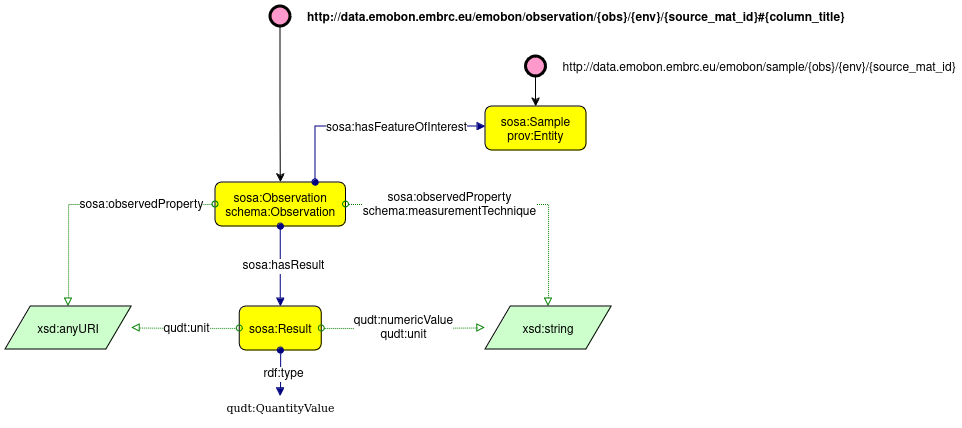

The diagram above was exported from draw.io. Its source (the exported page's mxGraphModel, read from the mxfile embedded in the PNG):
<mxGraphModel dx="1364" dy="795" grid="1" gridSize="10" guides="1" tooltips="1" connect="1" arrows="1" fold="1" page="1" pageScale="1" pageWidth="850" pageHeight="1100" math="0" shadow="0">
  <root>
    <mxCell id="0" />
    <mxCell id="1" parent="0" />
    <mxCell id="DsAwOLEt_oAT-0Irrs5M-1" value="sosa:Observation&#10;schema:Observation" style="graphMlID=n4;shape=rect;rounded=1;arcsize=30;fillColor=#ffff00;strokeColor=#000000;strokeWidth=1.0" vertex="1" parent="1">
      <mxGeometry x="290" y="476" width="130.49" height="44" as="geometry" />
    </mxCell>
    <mxCell id="DsAwOLEt_oAT-0Irrs5M-2" style="edgeStyle=orthogonalEdgeStyle;rounded=0;orthogonalLoop=1;jettySize=auto;html=1;" edge="1" parent="1" source="DsAwOLEt_oAT-0Irrs5M-3" target="DsAwOLEt_oAT-0Irrs5M-1">
      <mxGeometry relative="1" as="geometry">
        <mxPoint x="367.15" y="520" as="targetPoint" />
      </mxGeometry>
    </mxCell>
    <mxCell id="DsAwOLEt_oAT-0Irrs5M-3" value="http://data.emobon.embrc.eu/emobon/observation/{obs}/{env}/{source_mat_id}#{column_title}" style="graphMlID=n9;shape=ellipse;fillColor=#ff99cc;strokeColor=#000000;strokeWidth=3.0;verticalAlign=middle;labelPosition=right;verticalLabelPosition=middle;align=left;spacingRight=1;spacing=17;fontStyle=1" vertex="1" parent="1">
      <mxGeometry x="345.01" y="300" width="20" height="20" as="geometry" />
    </mxCell>
    <mxCell id="DsAwOLEt_oAT-0Irrs5M-7" value="" style="graphMlID=e6;rounded=0;endArrow=block;strokeColor=#008000;dashed=1;dashPattern=1 1;strokeWidth=1.0;startArrow=oval;startFill=0;endFill=0;edgeStyle=orthogonalEdgeStyle;" edge="1" parent="1" source="DsAwOLEt_oAT-0Irrs5M-1" target="DsAwOLEt_oAT-0Irrs5M-12">
      <mxGeometry relative="1" as="geometry">
        <mxPoint x="460" y="476" as="sourcePoint" />
        <mxPoint x="736" y="476" as="targetPoint" />
      </mxGeometry>
    </mxCell>
    <mxCell id="DsAwOLEt_oAT-0Irrs5M-8" value="sosa:observedProperty" style="text;html=1;align=center;verticalAlign=middle;resizable=0;points=[];labelBackgroundColor=#ffffff;" vertex="1" connectable="0" parent="DsAwOLEt_oAT-0Irrs5M-7">
      <mxGeometry relative="1" as="geometry">
        <mxPoint x="49" as="offset" />
      </mxGeometry>
    </mxCell>
    <mxCell id="DsAwOLEt_oAT-0Irrs5M-9" value="" style="graphMlID=e6;rounded=0;endArrow=block;strokeColor=#008000;dashed=1;dashPattern=1 1;strokeWidth=1.0;startArrow=oval;startFill=0;endFill=0;edgeStyle=orthogonalEdgeStyle;" edge="1" parent="1" source="DsAwOLEt_oAT-0Irrs5M-1" target="DsAwOLEt_oAT-0Irrs5M-11">
      <mxGeometry relative="1" as="geometry">
        <mxPoint x="470" y="486" as="sourcePoint" />
        <mxPoint x="746" y="486" as="targetPoint" />
      </mxGeometry>
    </mxCell>
    <mxCell id="DsAwOLEt_oAT-0Irrs5M-10" value="sosa:observedProperty&lt;br&gt;schema:measurementTechnique" style="text;html=1;align=center;verticalAlign=middle;resizable=0;points=[];labelBackgroundColor=#ffffff;" vertex="1" connectable="0" parent="DsAwOLEt_oAT-0Irrs5M-9">
      <mxGeometry relative="1" as="geometry">
        <mxPoint x="-49" as="offset" />
      </mxGeometry>
    </mxCell>
    <mxCell id="DsAwOLEt_oAT-0Irrs5M-11" value="xsd:string" style="graphMlID=n6;shape=parallelogram;fillColor=#ccffcc;strokeColor=#000000;strokeWidth=1.0" vertex="1" parent="1">
      <mxGeometry x="560.0025158946413" y="600" width="126.0949682107173" height="43" as="geometry" />
    </mxCell>
    <mxCell id="DsAwOLEt_oAT-0Irrs5M-12" value="xsd:anyURI" style="graphMlID=n6;shape=parallelogram;fillColor=#ccffcc;strokeColor=#000000;strokeWidth=1.0" vertex="1" parent="1">
      <mxGeometry x="80.0025158946413" y="600" width="126.0949682107173" height="43" as="geometry" />
    </mxCell>
    <mxCell id="DsAwOLEt_oAT-0Irrs5M-13" value="" style="graphMlID=e0;rounded=0;endArrow=block;strokeColor=#000080;strokeWidth=1.0;startArrow=oval;startFill=1;endFill=1;edgeStyle=orthogonalEdgeStyle;" edge="1" parent="1" source="DsAwOLEt_oAT-0Irrs5M-1" target="DsAwOLEt_oAT-0Irrs5M-15">
      <mxGeometry relative="1" as="geometry">
        <mxPoint x="300.49" y="620.0818375889874" as="sourcePoint" />
        <mxPoint x="451.49" y="620" as="targetPoint" />
      </mxGeometry>
    </mxCell>
    <mxCell id="DsAwOLEt_oAT-0Irrs5M-14" value="sosa:hasResult" style="text;html=1;align=center;verticalAlign=middle;resizable=0;points=[];labelBackgroundColor=#ffffff;" vertex="1" connectable="0" parent="DsAwOLEt_oAT-0Irrs5M-13">
      <mxGeometry x="-0.0174" y="2" relative="1" as="geometry">
        <mxPoint as="offset" />
      </mxGeometry>
    </mxCell>
    <mxCell id="DsAwOLEt_oAT-0Irrs5M-15" value="sosa:Result" style="graphMlID=n4;shape=rect;rounded=1;arcsize=30;fillColor=#ffff00;strokeColor=#000000;strokeWidth=1.0" vertex="1" parent="1">
      <mxGeometry x="314.255889485677" y="600" width="81.96822102864604" height="44" as="geometry" />
    </mxCell>
    <mxCell id="trLgk4Ex65lw9U6A6_1i-1" value="qudt:QuantityValue" style="text;html=1;spacing=0;align=center;fontFamily=dialog;fontSize=11;fontStyle=0;fontColor=#000000" vertex="1" parent="1">
      <mxGeometry x="289.53999999999996" y="690" width="130.95" height="26.5" as="geometry" />
    </mxCell>
    <mxCell id="trLgk4Ex65lw9U6A6_1i-2" value="" style="graphMlID=e0;rounded=0;endArrow=block;strokeColor=#000080;strokeWidth=1.0;startArrow=oval;startFill=1;endFill=1;" edge="1" parent="1" source="DsAwOLEt_oAT-0Irrs5M-15" target="trLgk4Ex65lw9U6A6_1i-1">
      <mxGeometry relative="1" as="geometry">
        <mxPoint x="350" y="580.0818375889874" as="sourcePoint" />
        <mxPoint x="501" y="580" as="targetPoint" />
      </mxGeometry>
    </mxCell>
    <mxCell id="trLgk4Ex65lw9U6A6_1i-3" value="rdf:type" style="text;html=1;align=center;verticalAlign=middle;resizable=0;points=[];labelBackgroundColor=#ffffff;" vertex="1" connectable="0" parent="trLgk4Ex65lw9U6A6_1i-2">
      <mxGeometry x="-0.0174" y="2" relative="1" as="geometry">
        <mxPoint as="offset" />
      </mxGeometry>
    </mxCell>
    <mxCell id="trLgk4Ex65lw9U6A6_1i-4" value="" style="graphMlID=e6;rounded=0;endArrow=block;strokeColor=#008000;dashed=1;dashPattern=1 1;strokeWidth=1.0;startArrow=oval;startFill=0;endFill=0;edgeStyle=orthogonalEdgeStyle;" edge="1" parent="1" target="DsAwOLEt_oAT-0Irrs5M-12" source="DsAwOLEt_oAT-0Irrs5M-15">
      <mxGeometry relative="1" as="geometry">
        <mxPoint x="310" y="789.5" as="sourcePoint" />
        <mxPoint x="146.0974841053585" y="712.4827586206898" as="targetPoint" />
      </mxGeometry>
    </mxCell>
    <mxCell id="trLgk4Ex65lw9U6A6_1i-5" value="qudt:unit" style="text;html=1;align=center;verticalAlign=middle;resizable=0;points=[];labelBackgroundColor=#ffffff;" vertex="1" connectable="0" parent="trLgk4Ex65lw9U6A6_1i-4">
      <mxGeometry relative="1" as="geometry">
        <mxPoint as="offset" />
      </mxGeometry>
    </mxCell>
    <mxCell id="trLgk4Ex65lw9U6A6_1i-6" value="" style="graphMlID=e6;rounded=0;endArrow=block;strokeColor=#008000;dashed=1;dashPattern=1 1;strokeWidth=1.0;startArrow=oval;startFill=0;endFill=0;edgeStyle=orthogonalEdgeStyle;" edge="1" parent="1" target="DsAwOLEt_oAT-0Irrs5M-11" source="DsAwOLEt_oAT-0Irrs5M-15">
      <mxGeometry relative="1" as="geometry">
        <mxPoint x="310" y="807.5" as="sourcePoint" />
        <mxPoint x="680.0025158946412" y="639.3379629787908" as="targetPoint" />
      </mxGeometry>
    </mxCell>
    <mxCell id="trLgk4Ex65lw9U6A6_1i-7" value="qudt:numericValue&lt;br&gt;qudt:unit" style="text;html=1;align=center;verticalAlign=middle;resizable=0;points=[];labelBackgroundColor=#ffffff;" vertex="1" connectable="0" parent="trLgk4Ex65lw9U6A6_1i-6">
      <mxGeometry relative="1" as="geometry">
        <mxPoint as="offset" />
      </mxGeometry>
    </mxCell>
    <mxCell id="Qg-aSHTWLRH7pZKKgIvF-1" value="sosa:Sample&#10;prov:Entity" style="graphMlID=n4;shape=rect;rounded=1;arcsize=30;fillColor=#ffff00;strokeColor=#000000;strokeWidth=1.0" vertex="1" parent="1">
      <mxGeometry x="560" y="400" width="100.98" height="44" as="geometry" />
    </mxCell>
    <mxCell id="Qg-aSHTWLRH7pZKKgIvF-2" style="edgeStyle=orthogonalEdgeStyle;rounded=0;orthogonalLoop=1;jettySize=auto;html=1;" edge="1" parent="1" source="Qg-aSHTWLRH7pZKKgIvF-3" target="Qg-aSHTWLRH7pZKKgIvF-1">
      <mxGeometry relative="1" as="geometry">
        <mxPoint x="197.15" y="520" as="targetPoint" />
      </mxGeometry>
    </mxCell>
    <mxCell id="Qg-aSHTWLRH7pZKKgIvF-3" value="http://data.emobon.embrc.eu/emobon/sample/{obs}/{env}/{source_mat_id}" style="graphMlID=n9;shape=ellipse;fillColor=#ff99cc;strokeColor=#000000;strokeWidth=3.0;verticalAlign=middle;labelPosition=right;verticalLabelPosition=middle;align=left;spacingRight=1;spacing=17;fontStyle=0" vertex="1" parent="1">
      <mxGeometry x="600.49" y="350" width="20" height="20" as="geometry" />
    </mxCell>
    <mxCell id="Qg-aSHTWLRH7pZKKgIvF-4" value="" style="graphMlID=e0;rounded=0;endArrow=block;strokeColor=#000080;strokeWidth=1.0;startArrow=oval;startFill=1;endFill=1;edgeStyle=orthogonalEdgeStyle;" edge="1" parent="1" source="DsAwOLEt_oAT-0Irrs5M-1" target="Qg-aSHTWLRH7pZKKgIvF-1">
      <mxGeometry relative="1" as="geometry">
        <mxPoint x="120.98" y="450.08183758898736" as="sourcePoint" />
        <mxPoint x="271.98" y="450" as="targetPoint" />
        <Array as="points">
          <mxPoint x="390" y="420" />
        </Array>
      </mxGeometry>
    </mxCell>
    <mxCell id="Qg-aSHTWLRH7pZKKgIvF-5" value="sosa:hasFeatureOfInterest" style="text;html=1;align=center;verticalAlign=middle;resizable=0;points=[];labelBackgroundColor=#ffffff;" vertex="1" connectable="0" parent="Qg-aSHTWLRH7pZKKgIvF-4">
      <mxGeometry relative="1" as="geometry">
        <mxPoint x="23" y="1" as="offset" />
      </mxGeometry>
    </mxCell>
  </root>
</mxGraphModel>